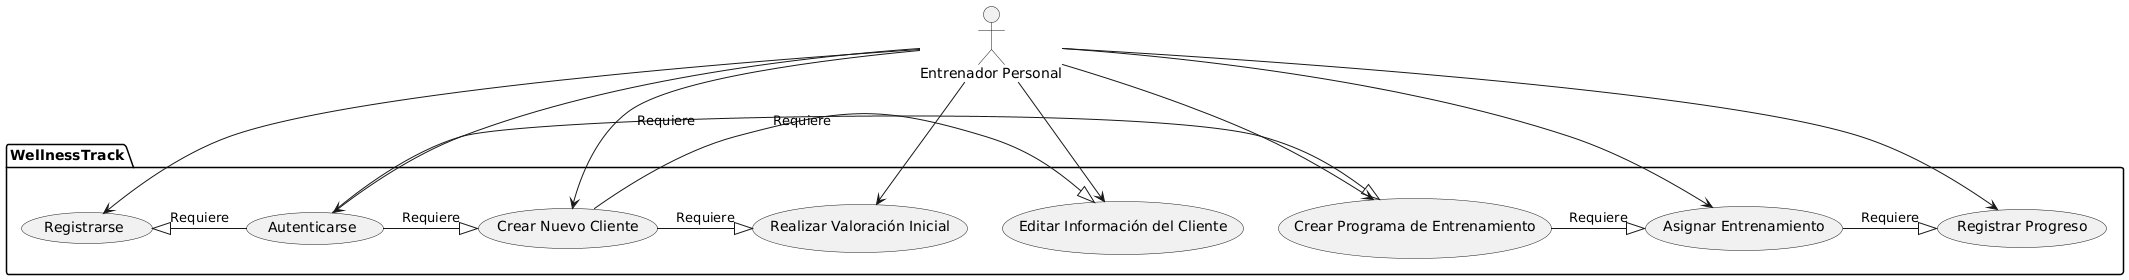

The diagram above was rendered by PlantUML. Its source (embedded in the PNG):
@startuml
actor "Entrenador Personal" as entrenador

package "WellnessTrack" {
  usecase Registrar as "Registrarse"
  usecase Autenticar as "Autenticarse"
  usecase CrearCliente as "Crear Nuevo Cliente"
  usecase ValorarCliente as "Realizar Valoración Inicial"
  usecase EditarCliente as "Editar Información del Cliente"
  usecase CrearPrograma as "Crear Programa de Entrenamiento"
  usecase AsignarEntrenamiento as "Asignar Entrenamiento"
  usecase RegistrarProgreso as "Registrar Progreso"
}

entrenador --> Registrar
entrenador --> Autenticar
entrenador --> CrearCliente
entrenador --> ValorarCliente
entrenador --> EditarCliente
entrenador --> CrearPrograma
entrenador --> AsignarEntrenamiento
entrenador --> RegistrarProgreso

Registrar <|- Autenticar : "Requiere"
CrearCliente <|- Autenticar : "Requiere"
ValorarCliente <|- CrearCliente : "Requiere"
EditarCliente <|- CrearCliente : "Requiere"
CrearPrograma <|- Autenticar : "Requiere"
AsignarEntrenamiento <|- CrearPrograma : "Requiere"
RegistrarProgreso <|- AsignarEntrenamiento : "Requiere"
@enduml